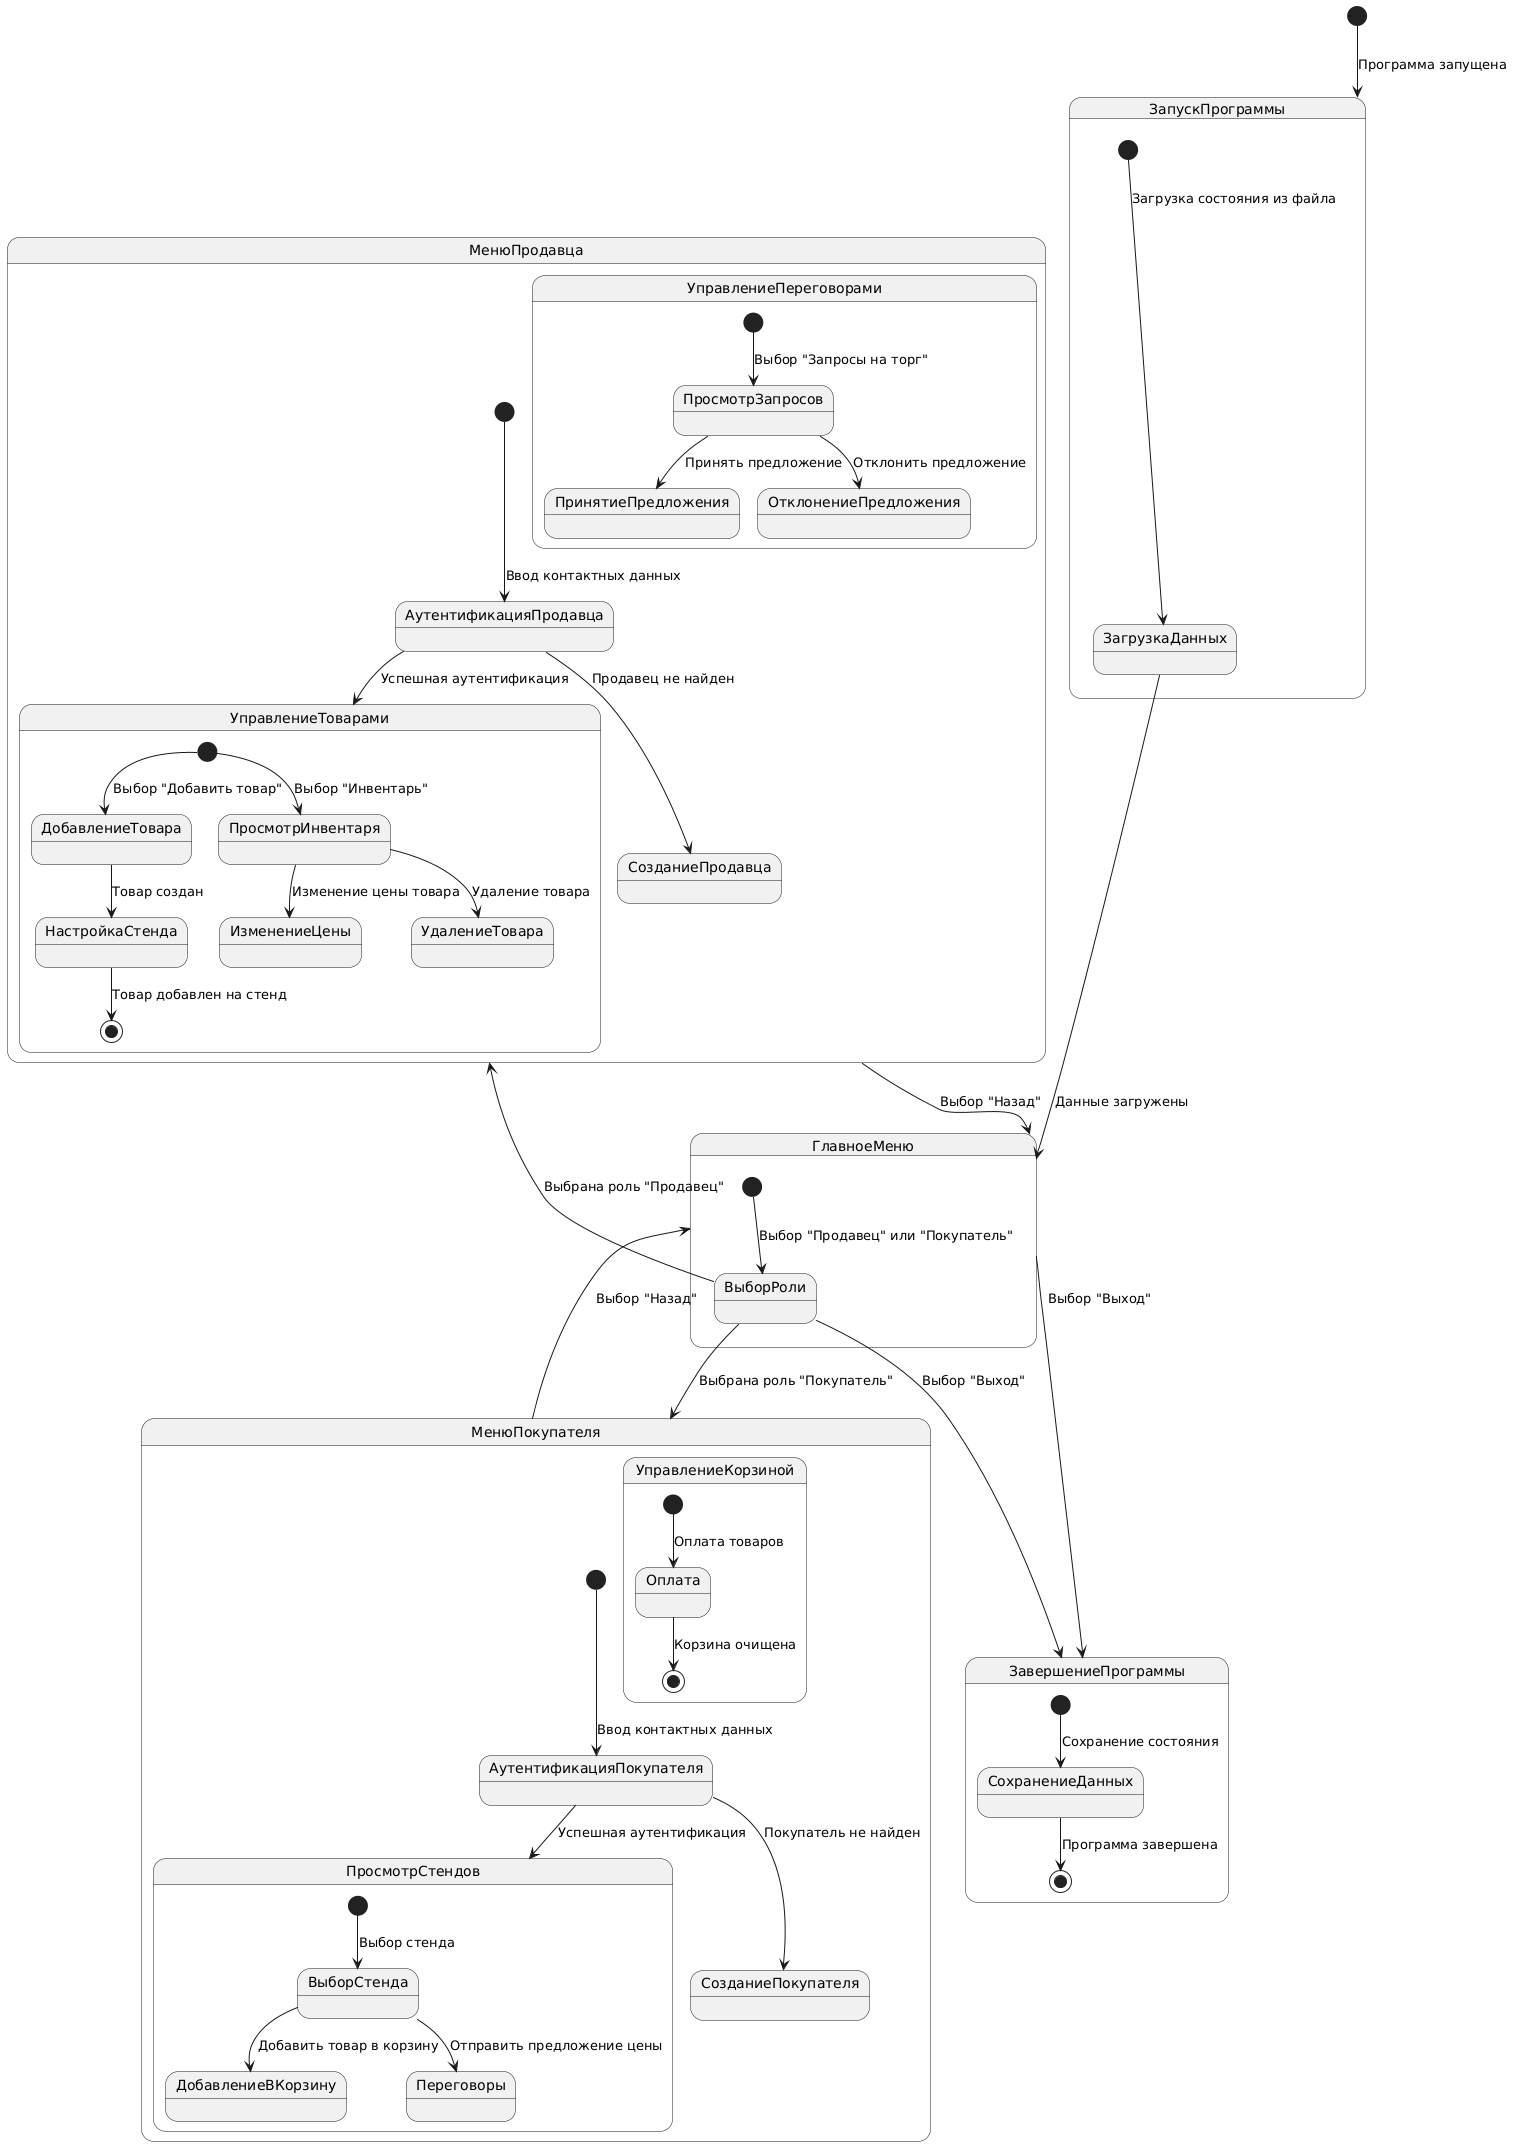

The diagram above was rendered by PlantUML. Its source (embedded in the PNG):
@startuml
[*] --> ЗапускПрограммы : Программа запущена

state ЗапускПрограммы {
    [*] --> ЗагрузкаДанных : Загрузка состояния из файла
    ЗагрузкаДанных --> ГлавноеМеню : Данные загружены
}

state ГлавноеМеню {
    [*] --> ВыборРоли : Выбор "Продавец" или "Покупатель"
    ВыборРоли --> МенюПродавца : Выбрана роль "Продавец"
    ВыборРоли --> МенюПокупателя : Выбрана роль "Покупатель"
    ВыборРоли --> ЗавершениеПрограммы : Выбор "Выход"
}

state МенюПродавца {
    [*] --> АутентификацияПродавца : Ввод контактных данных
    АутентификацияПродавца --> СозданиеПродавца : Продавец не найден
    АутентификацияПродавца --> УправлениеТоварами : Успешная аутентификация

    state УправлениеТоварами {
        [*] --> ДобавлениеТовара : Выбор "Добавить товар"
        ДобавлениеТовара --> НастройкаСтенда : Товар создан
        НастройкаСтенда --> [*] : Товар добавлен на стенд

        [*] --> ПросмотрИнвентаря : Выбор "Инвентарь"
        ПросмотрИнвентаря --> ИзменениеЦены : Изменение цены товара
        ПросмотрИнвентаря --> УдалениеТовара : Удаление товара
    }

    state УправлениеПереговорами {
        [*] --> ПросмотрЗапросов : Выбор "Запросы на торг"
        ПросмотрЗапросов --> ПринятиеПредложения : Принять предложение
        ПросмотрЗапросов --> ОтклонениеПредложения : Отклонить предложение
    }
}

state МенюПокупателя {
    [*] --> АутентификацияПокупателя : Ввод контактных данных
    АутентификацияПокупателя --> СозданиеПокупателя : Покупатель не найден
    АутентификацияПокупателя --> ПросмотрСтендов : Успешная аутентификация

    state ПросмотрСтендов {
        [*] --> ВыборСтенда : Выбор стенда
        ВыборСтенда --> ДобавлениеВКорзину : Добавить товар в корзину
        ВыборСтенда --> Переговоры : Отправить предложение цены
    }

    state УправлениеКорзиной {
        [*] --> Оплата : Оплата товаров
        Оплата --> [*] : Корзина очищена
    }
}

state ЗавершениеПрограммы {
    [*] --> СохранениеДанных : Сохранение состояния
    СохранениеДанных --> [*] : Программа завершена
}

' --- Переходы ---
ГлавноеМеню --> ЗавершениеПрограммы : Выбор "Выход"
МенюПродавца --> ГлавноеМеню : Выбор "Назад"
МенюПокупателя --> ГлавноеМеню : Выбор "Назад"
@enduml